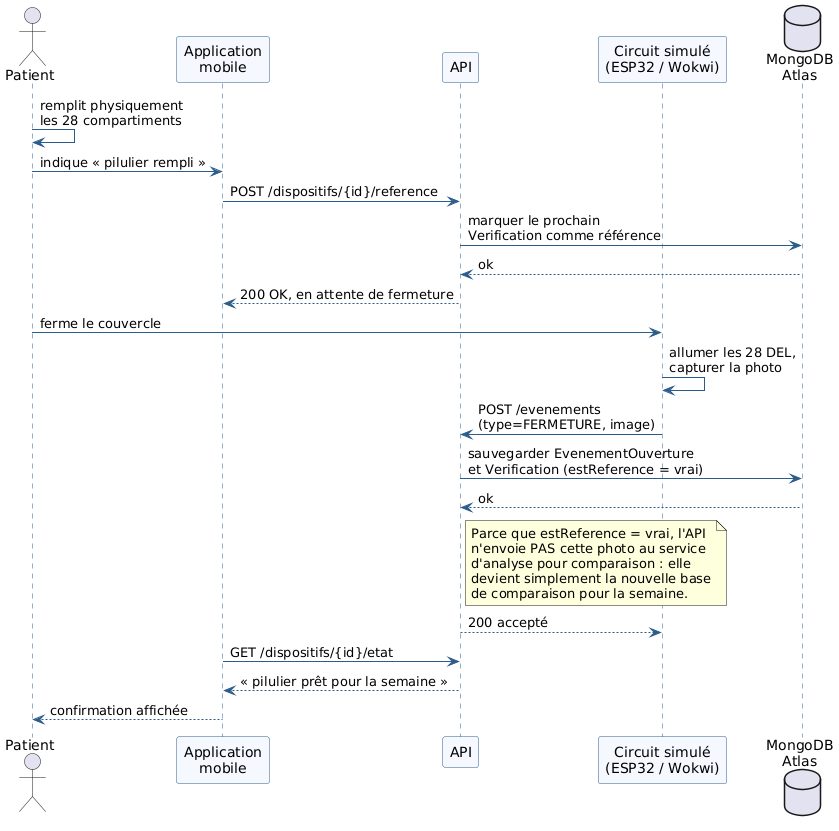

The diagram above was rendered by PlantUML. Its source (embedded in the PNG):
@startuml Sequence_remplissage_hebdomadaire

skinparam sequence {
  ArrowColor #2C5C8A
  LifeLineBorderColor #2C5C8A
  ParticipantBackgroundColor #F5F9FF
  ParticipantBorderColor #2C5C8A
}

actor Patient
participant "Application\nmobile" as App
participant "API" as API
participant "Circuit simulé\n(ESP32 / Wokwi)" as Circuit
database "MongoDB\nAtlas" as BD

Patient -> Patient : remplit physiquement\nles 28 compartiments
Patient -> App : indique « pilulier rempli »
App -> API : POST /dispositifs/{id}/reference
API -> BD : marquer le prochain\nVerification comme référence
BD --> API : ok
API --> App : 200 OK, en attente de fermeture

Patient -> Circuit : ferme le couvercle
Circuit -> Circuit : allumer les 28 DEL,\ncapturer la photo
Circuit -> API : POST /evenements\n(type=FERMETURE, image)
API -> BD : sauvegarder EvenementOuverture\net Verification (estReference = vrai)
BD --> API : ok

note right of API
  Parce que estReference = vrai, l'API
  n'envoie PAS cette photo au service
  d'analyse pour comparaison : elle
  devient simplement la nouvelle base
  de comparaison pour la semaine.
end note

API --> Circuit : 200 accepté
App -> API : GET /dispositifs/{id}/etat
API --> App : « pilulier prêt pour la semaine »
App --> Patient : confirmation affichée

@enduml